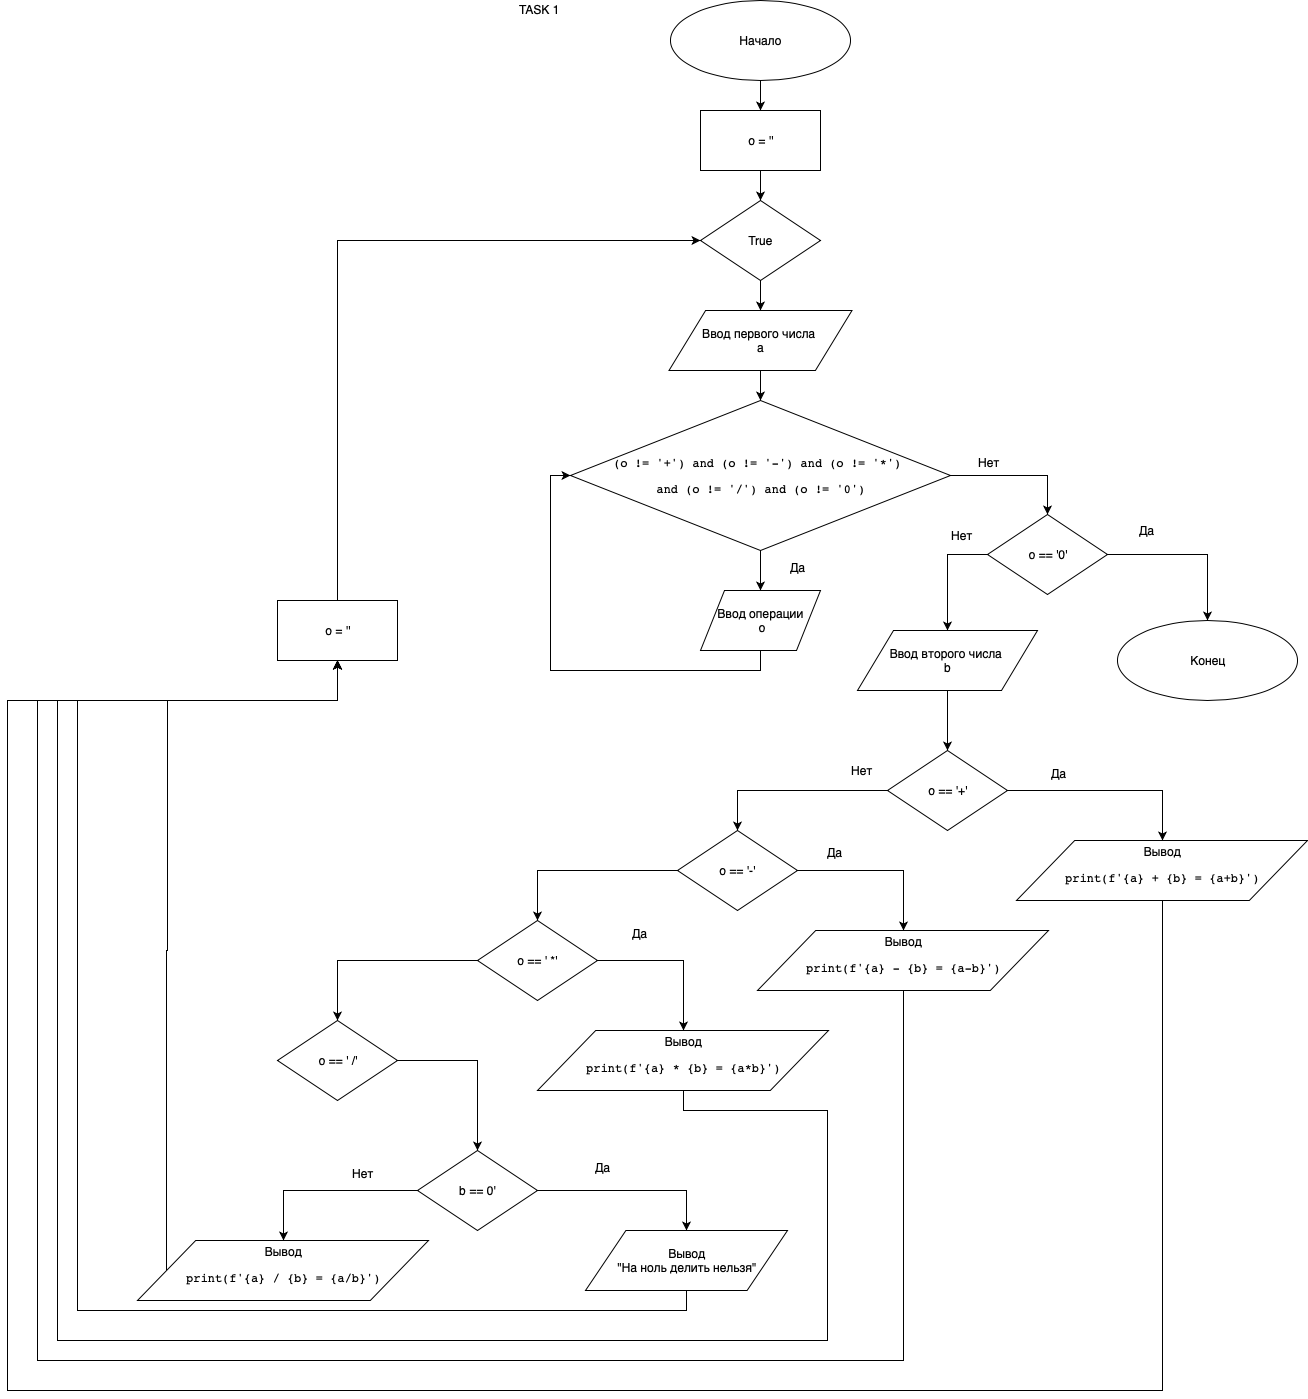

The diagram above was exported from draw.io. Its source (the exported page's mxGraphModel, read from the mxfile embedded in the PNG):
<mxGraphModel dx="2225" dy="814" grid="1" gridSize="10" guides="1" tooltips="1" connect="1" arrows="1" fold="1" page="1" pageScale="1" pageWidth="827" pageHeight="1169" math="0" shadow="0">
  <root>
    <mxCell id="0" />
    <mxCell id="1" parent="0" />
    <mxCell id="XXitQHOUZYS00zIS9jo8-3" style="edgeStyle=orthogonalEdgeStyle;rounded=0;orthogonalLoop=1;jettySize=auto;html=1;exitX=0.5;exitY=1;exitDx=0;exitDy=0;entryX=0.5;entryY=0;entryDx=0;entryDy=0;" parent="1" source="XXitQHOUZYS00zIS9jo8-1" target="XXitQHOUZYS00zIS9jo8-2" edge="1">
      <mxGeometry relative="1" as="geometry" />
    </mxCell>
    <mxCell id="XXitQHOUZYS00zIS9jo8-1" value="Начало" style="ellipse;whiteSpace=wrap;html=1;" parent="1" vertex="1">
      <mxGeometry x="323" y="30" width="180" height="80" as="geometry" />
    </mxCell>
    <mxCell id="XXitQHOUZYS00zIS9jo8-6" style="edgeStyle=orthogonalEdgeStyle;rounded=0;orthogonalLoop=1;jettySize=auto;html=1;exitX=0.5;exitY=1;exitDx=0;exitDy=0;entryX=0.5;entryY=0;entryDx=0;entryDy=0;" parent="1" source="XXitQHOUZYS00zIS9jo8-2" target="XXitQHOUZYS00zIS9jo8-4" edge="1">
      <mxGeometry relative="1" as="geometry" />
    </mxCell>
    <mxCell id="XXitQHOUZYS00zIS9jo8-2" value="o = ''" style="rounded=0;whiteSpace=wrap;html=1;" parent="1" vertex="1">
      <mxGeometry x="353" y="140" width="120" height="60" as="geometry" />
    </mxCell>
    <mxCell id="XXitQHOUZYS00zIS9jo8-7" style="edgeStyle=orthogonalEdgeStyle;rounded=0;orthogonalLoop=1;jettySize=auto;html=1;exitX=0.5;exitY=1;exitDx=0;exitDy=0;entryX=0.5;entryY=0;entryDx=0;entryDy=0;" parent="1" source="XXitQHOUZYS00zIS9jo8-4" target="XXitQHOUZYS00zIS9jo8-5" edge="1">
      <mxGeometry relative="1" as="geometry" />
    </mxCell>
    <mxCell id="XXitQHOUZYS00zIS9jo8-4" value="True" style="rhombus;whiteSpace=wrap;html=1;" parent="1" vertex="1">
      <mxGeometry x="353" y="230" width="120" height="80" as="geometry" />
    </mxCell>
    <mxCell id="XXitQHOUZYS00zIS9jo8-9" style="edgeStyle=orthogonalEdgeStyle;rounded=0;orthogonalLoop=1;jettySize=auto;html=1;exitX=0.5;exitY=1;exitDx=0;exitDy=0;" parent="1" source="XXitQHOUZYS00zIS9jo8-5" target="XXitQHOUZYS00zIS9jo8-8" edge="1">
      <mxGeometry relative="1" as="geometry" />
    </mxCell>
    <mxCell id="XXitQHOUZYS00zIS9jo8-5" value="Ввод первого числа&amp;nbsp;&lt;br&gt;а&lt;br&gt;" style="shape=parallelogram;perimeter=parallelogramPerimeter;whiteSpace=wrap;html=1;" parent="1" vertex="1">
      <mxGeometry x="321.5" y="340" width="183" height="60" as="geometry" />
    </mxCell>
    <mxCell id="XXitQHOUZYS00zIS9jo8-11" style="edgeStyle=orthogonalEdgeStyle;rounded=0;orthogonalLoop=1;jettySize=auto;html=1;exitX=0.5;exitY=1;exitDx=0;exitDy=0;entryX=0.5;entryY=0;entryDx=0;entryDy=0;" parent="1" source="XXitQHOUZYS00zIS9jo8-8" target="XXitQHOUZYS00zIS9jo8-10" edge="1">
      <mxGeometry relative="1" as="geometry" />
    </mxCell>
    <mxCell id="XXitQHOUZYS00zIS9jo8-17" style="edgeStyle=orthogonalEdgeStyle;rounded=0;orthogonalLoop=1;jettySize=auto;html=1;exitX=1;exitY=0.5;exitDx=0;exitDy=0;entryX=0.5;entryY=0;entryDx=0;entryDy=0;" parent="1" source="XXitQHOUZYS00zIS9jo8-8" target="XXitQHOUZYS00zIS9jo8-16" edge="1">
      <mxGeometry relative="1" as="geometry" />
    </mxCell>
    <mxCell id="XXitQHOUZYS00zIS9jo8-8" value="&lt;pre&gt;(o != &lt;span&gt;'+'&lt;/span&gt;) &lt;span&gt;and &lt;/span&gt;(o != &lt;span&gt;'-'&lt;/span&gt;) &lt;span&gt;and &lt;/span&gt;(o != &lt;span&gt;'*'&lt;/span&gt;)&amp;nbsp;&lt;/pre&gt;&lt;pre&gt;&lt;span&gt;and &lt;/span&gt;(o != &lt;span&gt;'/'&lt;/span&gt;) &lt;span&gt;and &lt;/span&gt;(o != &lt;span&gt;'0'&lt;/span&gt;)&lt;/pre&gt;" style="rhombus;whiteSpace=wrap;html=1;" parent="1" vertex="1">
      <mxGeometry x="223" y="430" width="380" height="150" as="geometry" />
    </mxCell>
    <mxCell id="XXitQHOUZYS00zIS9jo8-14" style="edgeStyle=orthogonalEdgeStyle;rounded=0;orthogonalLoop=1;jettySize=auto;html=1;exitX=0.5;exitY=1;exitDx=0;exitDy=0;entryX=0;entryY=0.5;entryDx=0;entryDy=0;" parent="1" source="XXitQHOUZYS00zIS9jo8-10" target="XXitQHOUZYS00zIS9jo8-8" edge="1">
      <mxGeometry relative="1" as="geometry" />
    </mxCell>
    <mxCell id="XXitQHOUZYS00zIS9jo8-10" value="Ввод операции&lt;br&gt;&amp;nbsp;o&lt;br&gt;" style="shape=parallelogram;perimeter=parallelogramPerimeter;whiteSpace=wrap;html=1;" parent="1" vertex="1">
      <mxGeometry x="353" y="620" width="120" height="60" as="geometry" />
    </mxCell>
    <mxCell id="XXitQHOUZYS00zIS9jo8-19" style="edgeStyle=orthogonalEdgeStyle;rounded=0;orthogonalLoop=1;jettySize=auto;html=1;exitX=1;exitY=0.5;exitDx=0;exitDy=0;" parent="1" source="XXitQHOUZYS00zIS9jo8-16" target="XXitQHOUZYS00zIS9jo8-18" edge="1">
      <mxGeometry relative="1" as="geometry" />
    </mxCell>
    <mxCell id="XXitQHOUZYS00zIS9jo8-24" style="edgeStyle=orthogonalEdgeStyle;rounded=0;orthogonalLoop=1;jettySize=auto;html=1;exitX=0;exitY=0.5;exitDx=0;exitDy=0;entryX=0.5;entryY=0;entryDx=0;entryDy=0;" parent="1" source="XXitQHOUZYS00zIS9jo8-16" target="XXitQHOUZYS00zIS9jo8-23" edge="1">
      <mxGeometry relative="1" as="geometry" />
    </mxCell>
    <mxCell id="XXitQHOUZYS00zIS9jo8-16" value="o == '0'" style="rhombus;whiteSpace=wrap;html=1;" parent="1" vertex="1">
      <mxGeometry x="640" y="544" width="120" height="80" as="geometry" />
    </mxCell>
    <mxCell id="XXitQHOUZYS00zIS9jo8-18" value="Конец" style="ellipse;whiteSpace=wrap;html=1;" parent="1" vertex="1">
      <mxGeometry x="770" y="650" width="180" height="80" as="geometry" />
    </mxCell>
    <mxCell id="XXitQHOUZYS00zIS9jo8-20" value="Да" style="text;html=1;resizable=0;points=[];autosize=1;align=left;verticalAlign=top;spacingTop=-4;" parent="1" vertex="1">
      <mxGeometry x="790" y="551" width="30" height="20" as="geometry" />
    </mxCell>
    <mxCell id="XXitQHOUZYS00zIS9jo8-21" value="Нет" style="text;html=1;resizable=0;points=[];autosize=1;align=left;verticalAlign=top;spacingTop=-4;" parent="1" vertex="1">
      <mxGeometry x="629" y="483" width="40" height="20" as="geometry" />
    </mxCell>
    <mxCell id="XXitQHOUZYS00zIS9jo8-22" value="Да" style="text;html=1;resizable=0;points=[];autosize=1;align=left;verticalAlign=top;spacingTop=-4;" parent="1" vertex="1">
      <mxGeometry x="441" y="588" width="30" height="20" as="geometry" />
    </mxCell>
    <mxCell id="XXitQHOUZYS00zIS9jo8-26" style="edgeStyle=orthogonalEdgeStyle;rounded=0;orthogonalLoop=1;jettySize=auto;html=1;exitX=0.5;exitY=1;exitDx=0;exitDy=0;entryX=0.5;entryY=0;entryDx=0;entryDy=0;" parent="1" source="XXitQHOUZYS00zIS9jo8-23" target="XXitQHOUZYS00zIS9jo8-25" edge="1">
      <mxGeometry relative="1" as="geometry" />
    </mxCell>
    <mxCell id="XXitQHOUZYS00zIS9jo8-23" value="&lt;span&gt;Ввод второго числа&amp;nbsp;&lt;/span&gt;&lt;br&gt;b&lt;br&gt;" style="shape=parallelogram;perimeter=parallelogramPerimeter;whiteSpace=wrap;html=1;" parent="1" vertex="1">
      <mxGeometry x="510" y="660" width="180" height="60" as="geometry" />
    </mxCell>
    <mxCell id="XXitQHOUZYS00zIS9jo8-29" style="edgeStyle=orthogonalEdgeStyle;rounded=0;orthogonalLoop=1;jettySize=auto;html=1;exitX=1;exitY=0.5;exitDx=0;exitDy=0;" parent="1" source="XXitQHOUZYS00zIS9jo8-25" target="XXitQHOUZYS00zIS9jo8-28" edge="1">
      <mxGeometry relative="1" as="geometry" />
    </mxCell>
    <mxCell id="XXitQHOUZYS00zIS9jo8-32" value="" style="edgeStyle=orthogonalEdgeStyle;rounded=0;orthogonalLoop=1;jettySize=auto;html=1;entryX=0.5;entryY=0;entryDx=0;entryDy=0;" parent="1" source="XXitQHOUZYS00zIS9jo8-25" target="XXitQHOUZYS00zIS9jo8-31" edge="1">
      <mxGeometry relative="1" as="geometry" />
    </mxCell>
    <mxCell id="XXitQHOUZYS00zIS9jo8-25" value="o == '+'" style="rhombus;whiteSpace=wrap;html=1;" parent="1" vertex="1">
      <mxGeometry x="540" y="780" width="120" height="80" as="geometry" />
    </mxCell>
    <mxCell id="XXitQHOUZYS00zIS9jo8-35" style="edgeStyle=orthogonalEdgeStyle;rounded=0;orthogonalLoop=1;jettySize=auto;html=1;exitX=1;exitY=0.5;exitDx=0;exitDy=0;" parent="1" source="XXitQHOUZYS00zIS9jo8-31" target="XXitQHOUZYS00zIS9jo8-34" edge="1">
      <mxGeometry relative="1" as="geometry" />
    </mxCell>
    <mxCell id="XXitQHOUZYS00zIS9jo8-38" value="" style="edgeStyle=orthogonalEdgeStyle;rounded=0;orthogonalLoop=1;jettySize=auto;html=1;" parent="1" source="XXitQHOUZYS00zIS9jo8-31" target="XXitQHOUZYS00zIS9jo8-37" edge="1">
      <mxGeometry relative="1" as="geometry" />
    </mxCell>
    <mxCell id="XXitQHOUZYS00zIS9jo8-31" value="o == '-'" style="rhombus;whiteSpace=wrap;html=1;" parent="1" vertex="1">
      <mxGeometry x="330" y="860" width="120" height="80" as="geometry" />
    </mxCell>
    <mxCell id="XXitQHOUZYS00zIS9jo8-40" style="edgeStyle=orthogonalEdgeStyle;rounded=0;orthogonalLoop=1;jettySize=auto;html=1;exitX=1;exitY=0.5;exitDx=0;exitDy=0;" parent="1" source="XXitQHOUZYS00zIS9jo8-37" target="XXitQHOUZYS00zIS9jo8-39" edge="1">
      <mxGeometry relative="1" as="geometry" />
    </mxCell>
    <mxCell id="XXitQHOUZYS00zIS9jo8-43" value="" style="edgeStyle=orthogonalEdgeStyle;rounded=0;orthogonalLoop=1;jettySize=auto;html=1;" parent="1" source="XXitQHOUZYS00zIS9jo8-37" target="XXitQHOUZYS00zIS9jo8-42" edge="1">
      <mxGeometry relative="1" as="geometry" />
    </mxCell>
    <mxCell id="XXitQHOUZYS00zIS9jo8-37" value="o == ' *'" style="rhombus;whiteSpace=wrap;html=1;" parent="1" vertex="1">
      <mxGeometry x="130" y="950" width="120" height="80" as="geometry" />
    </mxCell>
    <mxCell id="XXitQHOUZYS00zIS9jo8-45" value="" style="edgeStyle=orthogonalEdgeStyle;rounded=0;orthogonalLoop=1;jettySize=auto;html=1;" parent="1" source="XXitQHOUZYS00zIS9jo8-42" target="XXitQHOUZYS00zIS9jo8-44" edge="1">
      <mxGeometry relative="1" as="geometry" />
    </mxCell>
    <mxCell id="XXitQHOUZYS00zIS9jo8-42" value="o == ' /'" style="rhombus;whiteSpace=wrap;html=1;" parent="1" vertex="1">
      <mxGeometry x="-70" y="1050" width="120" height="80" as="geometry" />
    </mxCell>
    <mxCell id="XXitQHOUZYS00zIS9jo8-47" style="edgeStyle=orthogonalEdgeStyle;rounded=0;orthogonalLoop=1;jettySize=auto;html=1;exitX=1;exitY=0.5;exitDx=0;exitDy=0;entryX=0.5;entryY=0;entryDx=0;entryDy=0;" parent="1" source="XXitQHOUZYS00zIS9jo8-44" target="XXitQHOUZYS00zIS9jo8-46" edge="1">
      <mxGeometry relative="1" as="geometry" />
    </mxCell>
    <mxCell id="XXitQHOUZYS00zIS9jo8-50" style="edgeStyle=orthogonalEdgeStyle;rounded=0;orthogonalLoop=1;jettySize=auto;html=1;exitX=0;exitY=0.5;exitDx=0;exitDy=0;" parent="1" source="XXitQHOUZYS00zIS9jo8-44" target="XXitQHOUZYS00zIS9jo8-49" edge="1">
      <mxGeometry relative="1" as="geometry" />
    </mxCell>
    <mxCell id="XXitQHOUZYS00zIS9jo8-44" value="b == 0'" style="rhombus;whiteSpace=wrap;html=1;" parent="1" vertex="1">
      <mxGeometry x="70" y="1180" width="120" height="80" as="geometry" />
    </mxCell>
    <mxCell id="XXitQHOUZYS00zIS9jo8-27" value="Нет&lt;br&gt;" style="text;html=1;resizable=0;points=[];autosize=1;align=left;verticalAlign=top;spacingTop=-4;" parent="1" vertex="1">
      <mxGeometry x="602" y="556" width="40" height="20" as="geometry" />
    </mxCell>
    <mxCell id="XXitQHOUZYS00zIS9jo8-56" style="edgeStyle=orthogonalEdgeStyle;rounded=0;orthogonalLoop=1;jettySize=auto;html=1;exitX=0.5;exitY=1;exitDx=0;exitDy=0;" parent="1" source="XXitQHOUZYS00zIS9jo8-28" edge="1">
      <mxGeometry relative="1" as="geometry">
        <mxPoint x="-10" y="690" as="targetPoint" />
        <Array as="points">
          <mxPoint x="815" y="1420" />
          <mxPoint x="-340" y="1420" />
          <mxPoint x="-340" y="730" />
          <mxPoint x="-10" y="730" />
        </Array>
      </mxGeometry>
    </mxCell>
    <mxCell id="XXitQHOUZYS00zIS9jo8-28" value="Вывод&lt;br&gt;&lt;pre&gt;&lt;span&gt;print&lt;/span&gt;(&lt;span&gt;f'{a} + {b} = {a+b}'&lt;/span&gt;)&lt;/pre&gt;" style="shape=parallelogram;perimeter=parallelogramPerimeter;whiteSpace=wrap;html=1;" parent="1" vertex="1">
      <mxGeometry x="669" y="870" width="291" height="60" as="geometry" />
    </mxCell>
    <mxCell id="XXitQHOUZYS00zIS9jo8-30" value="Да" style="text;html=1;resizable=0;points=[];autosize=1;align=left;verticalAlign=top;spacingTop=-4;" parent="1" vertex="1">
      <mxGeometry x="702" y="794" width="30" height="20" as="geometry" />
    </mxCell>
    <mxCell id="XXitQHOUZYS00zIS9jo8-33" value="Нет" style="text;html=1;resizable=0;points=[];autosize=1;align=left;verticalAlign=top;spacingTop=-4;" parent="1" vertex="1">
      <mxGeometry x="502" y="791" width="40" height="20" as="geometry" />
    </mxCell>
    <mxCell id="XXitQHOUZYS00zIS9jo8-55" style="edgeStyle=orthogonalEdgeStyle;rounded=0;orthogonalLoop=1;jettySize=auto;html=1;exitX=0.5;exitY=1;exitDx=0;exitDy=0;" parent="1" source="XXitQHOUZYS00zIS9jo8-34" edge="1">
      <mxGeometry relative="1" as="geometry">
        <mxPoint x="-10" y="690" as="targetPoint" />
        <Array as="points">
          <mxPoint x="556" y="1390" />
          <mxPoint x="-310" y="1390" />
          <mxPoint x="-310" y="730" />
          <mxPoint x="-10" y="730" />
        </Array>
      </mxGeometry>
    </mxCell>
    <mxCell id="XXitQHOUZYS00zIS9jo8-34" value="Вывод&lt;br&gt;&lt;pre&gt;&lt;span&gt;print&lt;/span&gt;(&lt;span&gt;f'{a} - {b} = {a-b}'&lt;/span&gt;)&lt;/pre&gt;" style="shape=parallelogram;perimeter=parallelogramPerimeter;whiteSpace=wrap;html=1;" parent="1" vertex="1">
      <mxGeometry x="410" y="960" width="291" height="60" as="geometry" />
    </mxCell>
    <mxCell id="XXitQHOUZYS00zIS9jo8-36" value="Да" style="text;html=1;resizable=0;points=[];autosize=1;align=left;verticalAlign=top;spacingTop=-4;" parent="1" vertex="1">
      <mxGeometry x="478" y="873" width="30" height="20" as="geometry" />
    </mxCell>
    <mxCell id="XXitQHOUZYS00zIS9jo8-57" style="edgeStyle=orthogonalEdgeStyle;rounded=0;orthogonalLoop=1;jettySize=auto;html=1;exitX=0.5;exitY=1;exitDx=0;exitDy=0;" parent="1" source="XXitQHOUZYS00zIS9jo8-39" edge="1">
      <mxGeometry relative="1" as="geometry">
        <mxPoint x="-10" y="690" as="targetPoint" />
        <Array as="points">
          <mxPoint x="336" y="1140" />
          <mxPoint x="480" y="1140" />
          <mxPoint x="480" y="1370" />
          <mxPoint x="-290" y="1370" />
          <mxPoint x="-290" y="730" />
          <mxPoint x="-10" y="730" />
        </Array>
      </mxGeometry>
    </mxCell>
    <mxCell id="XXitQHOUZYS00zIS9jo8-39" value="Вывод&lt;br&gt;&lt;pre&gt;&lt;span&gt;print&lt;/span&gt;(&lt;span&gt;f'{a} * {b} = {a*b}'&lt;/span&gt;)&lt;/pre&gt;" style="shape=parallelogram;perimeter=parallelogramPerimeter;whiteSpace=wrap;html=1;" parent="1" vertex="1">
      <mxGeometry x="190" y="1060" width="291" height="60" as="geometry" />
    </mxCell>
    <mxCell id="XXitQHOUZYS00zIS9jo8-41" value="Да" style="text;html=1;resizable=0;points=[];autosize=1;align=left;verticalAlign=top;spacingTop=-4;" parent="1" vertex="1">
      <mxGeometry x="283" y="954" width="30" height="20" as="geometry" />
    </mxCell>
    <mxCell id="XXitQHOUZYS00zIS9jo8-54" style="edgeStyle=orthogonalEdgeStyle;rounded=0;orthogonalLoop=1;jettySize=auto;html=1;exitX=0.5;exitY=1;exitDx=0;exitDy=0;entryX=0.5;entryY=1;entryDx=0;entryDy=0;" parent="1" source="XXitQHOUZYS00zIS9jo8-46" target="XXitQHOUZYS00zIS9jo8-52" edge="1">
      <mxGeometry relative="1" as="geometry">
        <mxPoint x="-330" y="1402" as="targetPoint" />
        <Array as="points">
          <mxPoint x="339" y="1340" />
          <mxPoint x="-270" y="1340" />
          <mxPoint x="-270" y="730" />
          <mxPoint x="-10" y="730" />
        </Array>
      </mxGeometry>
    </mxCell>
    <mxCell id="XXitQHOUZYS00zIS9jo8-46" value="Вывод&lt;br&gt;&quot;На ноль делить нельзя&quot;&lt;br&gt;" style="shape=parallelogram;perimeter=parallelogramPerimeter;whiteSpace=wrap;html=1;" parent="1" vertex="1">
      <mxGeometry x="238" y="1260" width="202" height="60" as="geometry" />
    </mxCell>
    <mxCell id="XXitQHOUZYS00zIS9jo8-48" value="Да" style="text;html=1;resizable=0;points=[];autosize=1;align=left;verticalAlign=top;spacingTop=-4;" parent="1" vertex="1">
      <mxGeometry x="246" y="1188" width="30" height="20" as="geometry" />
    </mxCell>
    <mxCell id="XXitQHOUZYS00zIS9jo8-53" style="edgeStyle=orthogonalEdgeStyle;rounded=0;orthogonalLoop=1;jettySize=auto;html=1;exitX=0;exitY=0.5;exitDx=0;exitDy=0;entryX=0.5;entryY=1;entryDx=0;entryDy=0;" parent="1" source="XXitQHOUZYS00zIS9jo8-49" target="XXitQHOUZYS00zIS9jo8-52" edge="1">
      <mxGeometry relative="1" as="geometry">
        <Array as="points">
          <mxPoint x="-181" y="980" />
          <mxPoint x="-180" y="980" />
          <mxPoint x="-180" y="730" />
          <mxPoint x="-10" y="730" />
        </Array>
      </mxGeometry>
    </mxCell>
    <mxCell id="XXitQHOUZYS00zIS9jo8-49" value="Вывод&lt;br&gt;&lt;pre&gt;&lt;span&gt;print&lt;/span&gt;(&lt;span&gt;f'{a} / {b} = {a/b}'&lt;/span&gt;)&lt;/pre&gt;" style="shape=parallelogram;perimeter=parallelogramPerimeter;whiteSpace=wrap;html=1;" parent="1" vertex="1">
      <mxGeometry x="-210" y="1270" width="291" height="60" as="geometry" />
    </mxCell>
    <mxCell id="XXitQHOUZYS00zIS9jo8-51" value="Нет" style="text;html=1;resizable=0;points=[];autosize=1;align=left;verticalAlign=top;spacingTop=-4;" parent="1" vertex="1">
      <mxGeometry x="3" y="1194" width="40" height="20" as="geometry" />
    </mxCell>
    <mxCell id="XXitQHOUZYS00zIS9jo8-58" style="edgeStyle=orthogonalEdgeStyle;rounded=0;orthogonalLoop=1;jettySize=auto;html=1;exitX=0.5;exitY=0;exitDx=0;exitDy=0;entryX=0;entryY=0.5;entryDx=0;entryDy=0;" parent="1" source="XXitQHOUZYS00zIS9jo8-52" target="XXitQHOUZYS00zIS9jo8-4" edge="1">
      <mxGeometry relative="1" as="geometry" />
    </mxCell>
    <mxCell id="XXitQHOUZYS00zIS9jo8-52" value="o = ''" style="rounded=0;whiteSpace=wrap;html=1;" parent="1" vertex="1">
      <mxGeometry x="-70" y="630" width="120" height="60" as="geometry" />
    </mxCell>
    <mxCell id="XXitQHOUZYS00zIS9jo8-59" value="TASK 1&lt;br&gt;" style="text;html=1;resizable=0;points=[];autosize=1;align=left;verticalAlign=top;spacingTop=-4;" parent="1" vertex="1">
      <mxGeometry x="170" y="30" width="60" height="20" as="geometry" />
    </mxCell>
  </root>
</mxGraphModel>